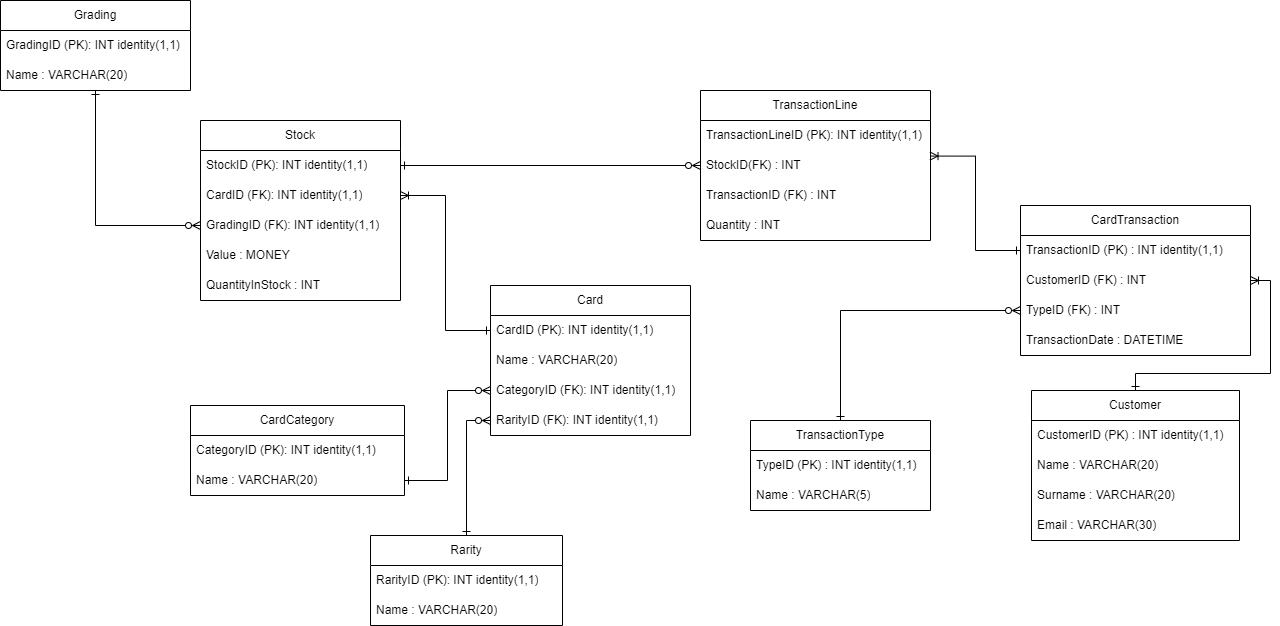

The diagram above was exported from draw.io. Its source (the exported page's mxGraphModel, read from the mxfile embedded in the PNG):
<mxGraphModel dx="2528" dy="940" grid="1" gridSize="10" guides="1" tooltips="1" connect="1" arrows="1" fold="1" page="1" pageScale="1" pageWidth="827" pageHeight="1169" math="0" shadow="0">
  <root>
    <mxCell id="0" />
    <mxCell id="1" parent="0" />
    <mxCell id="f_3XTK5y-2Xs3n7eS-jz-1" value="CardCategory" style="swimlane;fontStyle=0;childLayout=stackLayout;horizontal=1;startSize=30;horizontalStack=0;resizeParent=1;resizeParentMax=0;resizeLast=0;collapsible=1;marginBottom=0;whiteSpace=wrap;html=1;" parent="1" vertex="1">
      <mxGeometry x="-260" y="810" width="214" height="90" as="geometry">
        <mxRectangle x="110" y="210" width="90" height="30" as="alternateBounds" />
      </mxGeometry>
    </mxCell>
    <mxCell id="f_3XTK5y-2Xs3n7eS-jz-2" value="CategoryID (PK): INT identity(1,1)" style="text;strokeColor=none;fillColor=none;align=left;verticalAlign=middle;spacingLeft=4;spacingRight=4;overflow=hidden;points=[[0,0.5],[1,0.5]];portConstraint=eastwest;rotatable=0;whiteSpace=wrap;html=1;" parent="f_3XTK5y-2Xs3n7eS-jz-1" vertex="1">
      <mxGeometry y="30" width="214" height="30" as="geometry" />
    </mxCell>
    <mxCell id="f_3XTK5y-2Xs3n7eS-jz-3" value="Name : VARCHAR(20)" style="text;strokeColor=none;fillColor=none;align=left;verticalAlign=middle;spacingLeft=4;spacingRight=4;overflow=hidden;points=[[0,0.5],[1,0.5]];portConstraint=eastwest;rotatable=0;whiteSpace=wrap;html=1;" parent="f_3XTK5y-2Xs3n7eS-jz-1" vertex="1">
      <mxGeometry y="60" width="214" height="30" as="geometry" />
    </mxCell>
    <mxCell id="f_3XTK5y-2Xs3n7eS-jz-4" value="Card" style="swimlane;fontStyle=0;childLayout=stackLayout;horizontal=1;startSize=30;horizontalStack=0;resizeParent=1;resizeParentMax=0;resizeLast=0;collapsible=1;marginBottom=0;whiteSpace=wrap;html=1;" parent="1" vertex="1">
      <mxGeometry x="40" y="690" width="200" height="150" as="geometry" />
    </mxCell>
    <mxCell id="f_3XTK5y-2Xs3n7eS-jz-5" value="CardID (PK): INT identity(1,1)" style="text;strokeColor=none;fillColor=none;align=left;verticalAlign=middle;spacingLeft=4;spacingRight=4;overflow=hidden;points=[[0,0.5],[1,0.5]];portConstraint=eastwest;rotatable=0;whiteSpace=wrap;html=1;" parent="f_3XTK5y-2Xs3n7eS-jz-4" vertex="1">
      <mxGeometry y="30" width="200" height="30" as="geometry" />
    </mxCell>
    <mxCell id="dv_HK2Egndt3iXCrnX_M-7" value="Name : VARCHAR(20)" style="text;strokeColor=none;fillColor=none;align=left;verticalAlign=middle;spacingLeft=4;spacingRight=4;overflow=hidden;points=[[0,0.5],[1,0.5]];portConstraint=eastwest;rotatable=0;whiteSpace=wrap;html=1;" parent="f_3XTK5y-2Xs3n7eS-jz-4" vertex="1">
      <mxGeometry y="60" width="200" height="30" as="geometry" />
    </mxCell>
    <mxCell id="f_3XTK5y-2Xs3n7eS-jz-9" value="CategoryID (FK): INT identity(1,1)" style="text;strokeColor=none;fillColor=none;align=left;verticalAlign=middle;spacingLeft=4;spacingRight=4;overflow=hidden;points=[[0,0.5],[1,0.5]];portConstraint=eastwest;rotatable=0;whiteSpace=wrap;html=1;" parent="f_3XTK5y-2Xs3n7eS-jz-4" vertex="1">
      <mxGeometry y="90" width="200" height="30" as="geometry" />
    </mxCell>
    <mxCell id="f_3XTK5y-2Xs3n7eS-jz-10" value="RarityID (FK): INT identity(1,1)" style="text;strokeColor=none;fillColor=none;align=left;verticalAlign=middle;spacingLeft=4;spacingRight=4;overflow=hidden;points=[[0,0.5],[1,0.5]];portConstraint=eastwest;rotatable=0;whiteSpace=wrap;html=1;" parent="f_3XTK5y-2Xs3n7eS-jz-4" vertex="1">
      <mxGeometry y="120" width="200" height="30" as="geometry" />
    </mxCell>
    <mxCell id="var9XP3FJtmVbBYQ8ZOx-7" style="edgeStyle=orthogonalEdgeStyle;rounded=0;orthogonalLoop=1;jettySize=auto;html=1;entryX=0;entryY=0.5;entryDx=0;entryDy=0;endArrow=ERzeroToMany;endFill=0;startArrow=ERone;startFill=0;" parent="1" source="f_3XTK5y-2Xs3n7eS-jz-13" target="var9XP3FJtmVbBYQ8ZOx-3" edge="1">
      <mxGeometry relative="1" as="geometry" />
    </mxCell>
    <mxCell id="f_3XTK5y-2Xs3n7eS-jz-13" value="Grading" style="swimlane;fontStyle=0;childLayout=stackLayout;horizontal=1;startSize=30;horizontalStack=0;resizeParent=1;resizeParentMax=0;resizeLast=0;collapsible=1;marginBottom=0;whiteSpace=wrap;html=1;" parent="1" vertex="1">
      <mxGeometry x="-450" y="405" width="190" height="90" as="geometry" />
    </mxCell>
    <mxCell id="f_3XTK5y-2Xs3n7eS-jz-14" value="GradingID (PK): INT identity(1,1)" style="text;strokeColor=none;fillColor=none;align=left;verticalAlign=middle;spacingLeft=4;spacingRight=4;overflow=hidden;points=[[0,0.5],[1,0.5]];portConstraint=eastwest;rotatable=0;whiteSpace=wrap;html=1;" parent="f_3XTK5y-2Xs3n7eS-jz-13" vertex="1">
      <mxGeometry y="30" width="190" height="30" as="geometry" />
    </mxCell>
    <mxCell id="f_3XTK5y-2Xs3n7eS-jz-15" value="Name : VARCHAR(20)" style="text;strokeColor=none;fillColor=none;align=left;verticalAlign=middle;spacingLeft=4;spacingRight=4;overflow=hidden;points=[[0,0.5],[1,0.5]];portConstraint=eastwest;rotatable=0;whiteSpace=wrap;html=1;" parent="f_3XTK5y-2Xs3n7eS-jz-13" vertex="1">
      <mxGeometry y="60" width="190" height="30" as="geometry" />
    </mxCell>
    <mxCell id="f_3XTK5y-2Xs3n7eS-jz-16" value="CardTransaction" style="swimlane;fontStyle=0;childLayout=stackLayout;horizontal=1;startSize=30;horizontalStack=0;resizeParent=1;resizeParentMax=0;resizeLast=0;collapsible=1;marginBottom=0;whiteSpace=wrap;html=1;" parent="1" vertex="1">
      <mxGeometry x="570" y="610" width="230" height="150" as="geometry" />
    </mxCell>
    <mxCell id="f_3XTK5y-2Xs3n7eS-jz-17" value="TransactionID (PK) : INT identity(1,1)" style="text;strokeColor=none;fillColor=none;align=left;verticalAlign=middle;spacingLeft=4;spacingRight=4;overflow=hidden;points=[[0,0.5],[1,0.5]];portConstraint=eastwest;rotatable=0;whiteSpace=wrap;html=1;" parent="f_3XTK5y-2Xs3n7eS-jz-16" vertex="1">
      <mxGeometry y="30" width="230" height="30" as="geometry" />
    </mxCell>
    <mxCell id="f_3XTK5y-2Xs3n7eS-jz-18" value="CustomerID (FK) : INT" style="text;strokeColor=none;fillColor=none;align=left;verticalAlign=middle;spacingLeft=4;spacingRight=4;overflow=hidden;points=[[0,0.5],[1,0.5]];portConstraint=eastwest;rotatable=0;whiteSpace=wrap;html=1;" parent="f_3XTK5y-2Xs3n7eS-jz-16" vertex="1">
      <mxGeometry y="60" width="230" height="30" as="geometry" />
    </mxCell>
    <mxCell id="f_3XTK5y-2Xs3n7eS-jz-20" value="TypeID (FK) : INT" style="text;strokeColor=none;fillColor=none;align=left;verticalAlign=middle;spacingLeft=4;spacingRight=4;overflow=hidden;points=[[0,0.5],[1,0.5]];portConstraint=eastwest;rotatable=0;whiteSpace=wrap;html=1;" parent="f_3XTK5y-2Xs3n7eS-jz-16" vertex="1">
      <mxGeometry y="90" width="230" height="30" as="geometry" />
    </mxCell>
    <mxCell id="f_3XTK5y-2Xs3n7eS-jz-21" value="TransactionDate : DATETIME" style="text;strokeColor=none;fillColor=none;align=left;verticalAlign=middle;spacingLeft=4;spacingRight=4;overflow=hidden;points=[[0,0.5],[1,0.5]];portConstraint=eastwest;rotatable=0;whiteSpace=wrap;html=1;" parent="f_3XTK5y-2Xs3n7eS-jz-16" vertex="1">
      <mxGeometry y="120" width="230" height="30" as="geometry" />
    </mxCell>
    <mxCell id="var9XP3FJtmVbBYQ8ZOx-9" style="edgeStyle=orthogonalEdgeStyle;rounded=0;orthogonalLoop=1;jettySize=auto;html=1;endArrow=ERzeroToMany;endFill=0;startArrow=ERone;startFill=0;" parent="1" source="f_3XTK5y-2Xs3n7eS-jz-22" target="f_3XTK5y-2Xs3n7eS-jz-10" edge="1">
      <mxGeometry relative="1" as="geometry" />
    </mxCell>
    <mxCell id="f_3XTK5y-2Xs3n7eS-jz-22" value="Rarity" style="swimlane;fontStyle=0;childLayout=stackLayout;horizontal=1;startSize=30;horizontalStack=0;resizeParent=1;resizeParentMax=0;resizeLast=0;collapsible=1;marginBottom=0;whiteSpace=wrap;html=1;" parent="1" vertex="1">
      <mxGeometry x="-80" y="940" width="192" height="90" as="geometry" />
    </mxCell>
    <mxCell id="f_3XTK5y-2Xs3n7eS-jz-23" value="RarityID (PK): INT identity(1,1)" style="text;strokeColor=none;fillColor=none;align=left;verticalAlign=middle;spacingLeft=4;spacingRight=4;overflow=hidden;points=[[0,0.5],[1,0.5]];portConstraint=eastwest;rotatable=0;whiteSpace=wrap;html=1;" parent="f_3XTK5y-2Xs3n7eS-jz-22" vertex="1">
      <mxGeometry y="30" width="192" height="30" as="geometry" />
    </mxCell>
    <mxCell id="f_3XTK5y-2Xs3n7eS-jz-24" value="Name : VARCHAR(20)" style="text;strokeColor=none;fillColor=none;align=left;verticalAlign=middle;spacingLeft=4;spacingRight=4;overflow=hidden;points=[[0,0.5],[1,0.5]];portConstraint=eastwest;rotatable=0;whiteSpace=wrap;html=1;" parent="f_3XTK5y-2Xs3n7eS-jz-22" vertex="1">
      <mxGeometry y="60" width="192" height="30" as="geometry" />
    </mxCell>
    <mxCell id="f_3XTK5y-2Xs3n7eS-jz-27" value="Customer" style="swimlane;fontStyle=0;childLayout=stackLayout;horizontal=1;startSize=30;horizontalStack=0;resizeParent=1;resizeParentMax=0;resizeLast=0;collapsible=1;marginBottom=0;whiteSpace=wrap;html=1;" parent="1" vertex="1">
      <mxGeometry x="581" y="795" width="208" height="150" as="geometry" />
    </mxCell>
    <mxCell id="f_3XTK5y-2Xs3n7eS-jz-28" value="CustomerID (PK) : INT identity(1,1)" style="text;strokeColor=none;fillColor=none;align=left;verticalAlign=middle;spacingLeft=4;spacingRight=4;overflow=hidden;points=[[0,0.5],[1,0.5]];portConstraint=eastwest;rotatable=0;whiteSpace=wrap;html=1;" parent="f_3XTK5y-2Xs3n7eS-jz-27" vertex="1">
      <mxGeometry y="30" width="208" height="30" as="geometry" />
    </mxCell>
    <mxCell id="f_3XTK5y-2Xs3n7eS-jz-29" value="Name : VARCHAR(20)" style="text;strokeColor=none;fillColor=none;align=left;verticalAlign=middle;spacingLeft=4;spacingRight=4;overflow=hidden;points=[[0,0.5],[1,0.5]];portConstraint=eastwest;rotatable=0;whiteSpace=wrap;html=1;" parent="f_3XTK5y-2Xs3n7eS-jz-27" vertex="1">
      <mxGeometry y="60" width="208" height="30" as="geometry" />
    </mxCell>
    <mxCell id="f_3XTK5y-2Xs3n7eS-jz-30" value="Surname : VARCHAR(20)" style="text;strokeColor=none;fillColor=none;align=left;verticalAlign=middle;spacingLeft=4;spacingRight=4;overflow=hidden;points=[[0,0.5],[1,0.5]];portConstraint=eastwest;rotatable=0;whiteSpace=wrap;html=1;" parent="f_3XTK5y-2Xs3n7eS-jz-27" vertex="1">
      <mxGeometry y="90" width="208" height="30" as="geometry" />
    </mxCell>
    <mxCell id="f_3XTK5y-2Xs3n7eS-jz-31" value="Email : VARCHAR(30)" style="text;strokeColor=none;fillColor=none;align=left;verticalAlign=middle;spacingLeft=4;spacingRight=4;overflow=hidden;points=[[0,0.5],[1,0.5]];portConstraint=eastwest;rotatable=0;whiteSpace=wrap;html=1;" parent="f_3XTK5y-2Xs3n7eS-jz-27" vertex="1">
      <mxGeometry y="120" width="208" height="30" as="geometry" />
    </mxCell>
    <mxCell id="f_3XTK5y-2Xs3n7eS-jz-32" style="edgeStyle=orthogonalEdgeStyle;rounded=0;orthogonalLoop=1;jettySize=auto;html=1;endArrow=ERone;endFill=0;startArrow=ERoneToMany;startFill=0;exitX=1;exitY=0.5;exitDx=0;exitDy=0;" parent="1" source="f_3XTK5y-2Xs3n7eS-jz-18" target="f_3XTK5y-2Xs3n7eS-jz-27" edge="1">
      <mxGeometry relative="1" as="geometry">
        <Array as="points">
          <mxPoint x="820" y="685" />
          <mxPoint x="820" y="778" />
          <mxPoint x="685" y="778" />
        </Array>
      </mxGeometry>
    </mxCell>
    <mxCell id="f_3XTK5y-2Xs3n7eS-jz-33" style="edgeStyle=orthogonalEdgeStyle;rounded=0;orthogonalLoop=1;jettySize=auto;html=1;entryX=0;entryY=0.5;entryDx=0;entryDy=0;endArrow=ERzeroToMany;endFill=0;startArrow=ERone;startFill=0;" parent="1" source="f_3XTK5y-2Xs3n7eS-jz-34" target="f_3XTK5y-2Xs3n7eS-jz-20" edge="1">
      <mxGeometry relative="1" as="geometry" />
    </mxCell>
    <mxCell id="f_3XTK5y-2Xs3n7eS-jz-34" value="TransactionType" style="swimlane;fontStyle=0;childLayout=stackLayout;horizontal=1;startSize=30;horizontalStack=0;resizeParent=1;resizeParentMax=0;resizeLast=0;collapsible=1;marginBottom=0;whiteSpace=wrap;html=1;" parent="1" vertex="1">
      <mxGeometry x="300" y="825" width="180" height="90" as="geometry" />
    </mxCell>
    <mxCell id="f_3XTK5y-2Xs3n7eS-jz-35" value="TypeID (PK) : INT identity(1,1)" style="text;strokeColor=none;fillColor=none;align=left;verticalAlign=middle;spacingLeft=4;spacingRight=4;overflow=hidden;points=[[0,0.5],[1,0.5]];portConstraint=eastwest;rotatable=0;whiteSpace=wrap;html=1;" parent="f_3XTK5y-2Xs3n7eS-jz-34" vertex="1">
      <mxGeometry y="30" width="180" height="30" as="geometry" />
    </mxCell>
    <mxCell id="f_3XTK5y-2Xs3n7eS-jz-36" value="Name : VARCHAR(5)" style="text;strokeColor=none;fillColor=none;align=left;verticalAlign=middle;spacingLeft=4;spacingRight=4;overflow=hidden;points=[[0,0.5],[1,0.5]];portConstraint=eastwest;rotatable=0;whiteSpace=wrap;html=1;" parent="f_3XTK5y-2Xs3n7eS-jz-34" vertex="1">
      <mxGeometry y="60" width="180" height="30" as="geometry" />
    </mxCell>
    <mxCell id="f_3XTK5y-2Xs3n7eS-jz-37" value="TransactionLine" style="swimlane;fontStyle=0;childLayout=stackLayout;horizontal=1;startSize=30;horizontalStack=0;resizeParent=1;resizeParentMax=0;resizeLast=0;collapsible=1;marginBottom=0;whiteSpace=wrap;html=1;" parent="1" vertex="1">
      <mxGeometry x="250" y="495" width="230" height="150" as="geometry" />
    </mxCell>
    <mxCell id="f_3XTK5y-2Xs3n7eS-jz-38" value="TransactionLineID (PK): INT identity(1,1)" style="text;strokeColor=none;fillColor=none;align=left;verticalAlign=middle;spacingLeft=4;spacingRight=4;overflow=hidden;points=[[0,0.5],[1,0.5]];portConstraint=eastwest;rotatable=0;whiteSpace=wrap;html=1;" parent="f_3XTK5y-2Xs3n7eS-jz-37" vertex="1">
      <mxGeometry y="30" width="230" height="30" as="geometry" />
    </mxCell>
    <mxCell id="f_3XTK5y-2Xs3n7eS-jz-39" value="StockID(FK) : INT" style="text;strokeColor=none;fillColor=none;align=left;verticalAlign=middle;spacingLeft=4;spacingRight=4;overflow=hidden;points=[[0,0.5],[1,0.5]];portConstraint=eastwest;rotatable=0;whiteSpace=wrap;html=1;" parent="f_3XTK5y-2Xs3n7eS-jz-37" vertex="1">
      <mxGeometry y="60" width="230" height="30" as="geometry" />
    </mxCell>
    <mxCell id="f_3XTK5y-2Xs3n7eS-jz-40" value="TransactionID (FK) : INT" style="text;strokeColor=none;fillColor=none;align=left;verticalAlign=middle;spacingLeft=4;spacingRight=4;overflow=hidden;points=[[0,0.5],[1,0.5]];portConstraint=eastwest;rotatable=0;whiteSpace=wrap;html=1;" parent="f_3XTK5y-2Xs3n7eS-jz-37" vertex="1">
      <mxGeometry y="90" width="230" height="30" as="geometry" />
    </mxCell>
    <mxCell id="f_3XTK5y-2Xs3n7eS-jz-41" value="Quantity : INT" style="text;strokeColor=none;fillColor=none;align=left;verticalAlign=middle;spacingLeft=4;spacingRight=4;overflow=hidden;points=[[0,0.5],[1,0.5]];portConstraint=eastwest;rotatable=0;whiteSpace=wrap;html=1;" parent="f_3XTK5y-2Xs3n7eS-jz-37" vertex="1">
      <mxGeometry y="120" width="230" height="30" as="geometry" />
    </mxCell>
    <mxCell id="f_3XTK5y-2Xs3n7eS-jz-42" style="edgeStyle=orthogonalEdgeStyle;rounded=0;orthogonalLoop=1;jettySize=auto;html=1;endArrow=ERzeroToMany;endFill=0;startArrow=ERone;startFill=0;" parent="1" source="var9XP3FJtmVbBYQ8ZOx-2" target="f_3XTK5y-2Xs3n7eS-jz-39" edge="1">
      <mxGeometry relative="1" as="geometry" />
    </mxCell>
    <mxCell id="f_3XTK5y-2Xs3n7eS-jz-43" style="edgeStyle=orthogonalEdgeStyle;rounded=0;orthogonalLoop=1;jettySize=auto;html=1;exitX=0;exitY=0.5;exitDx=0;exitDy=0;entryX=0.998;entryY=0.186;entryDx=0;entryDy=0;entryPerimeter=0;startArrow=ERone;startFill=0;endArrow=ERoneToMany;endFill=0;" parent="1" source="f_3XTK5y-2Xs3n7eS-jz-17" target="f_3XTK5y-2Xs3n7eS-jz-39" edge="1">
      <mxGeometry relative="1" as="geometry" />
    </mxCell>
    <mxCell id="var9XP3FJtmVbBYQ8ZOx-1" value="Stock" style="swimlane;fontStyle=0;childLayout=stackLayout;horizontal=1;startSize=30;horizontalStack=0;resizeParent=1;resizeParentMax=0;resizeLast=0;collapsible=1;marginBottom=0;whiteSpace=wrap;html=1;" parent="1" vertex="1">
      <mxGeometry x="-250" y="525" width="200" height="180" as="geometry" />
    </mxCell>
    <mxCell id="var9XP3FJtmVbBYQ8ZOx-2" value="StockID (PK): INT identity(1,1)" style="text;strokeColor=none;fillColor=none;align=left;verticalAlign=middle;spacingLeft=4;spacingRight=4;overflow=hidden;points=[[0,0.5],[1,0.5]];portConstraint=eastwest;rotatable=0;whiteSpace=wrap;html=1;" parent="var9XP3FJtmVbBYQ8ZOx-1" vertex="1">
      <mxGeometry y="30" width="200" height="30" as="geometry" />
    </mxCell>
    <mxCell id="var9XP3FJtmVbBYQ8ZOx-11" value="CardID (FK): INT identity(1,1)" style="text;strokeColor=none;fillColor=none;align=left;verticalAlign=middle;spacingLeft=4;spacingRight=4;overflow=hidden;points=[[0,0.5],[1,0.5]];portConstraint=eastwest;rotatable=0;whiteSpace=wrap;html=1;" parent="var9XP3FJtmVbBYQ8ZOx-1" vertex="1">
      <mxGeometry y="60" width="200" height="30" as="geometry" />
    </mxCell>
    <mxCell id="var9XP3FJtmVbBYQ8ZOx-3" value="GradingID (FK): INT identity(1,1)" style="text;strokeColor=none;fillColor=none;align=left;verticalAlign=middle;spacingLeft=4;spacingRight=4;overflow=hidden;points=[[0,0.5],[1,0.5]];portConstraint=eastwest;rotatable=0;whiteSpace=wrap;html=1;" parent="var9XP3FJtmVbBYQ8ZOx-1" vertex="1">
      <mxGeometry y="90" width="200" height="30" as="geometry" />
    </mxCell>
    <mxCell id="var9XP3FJtmVbBYQ8ZOx-6" value="Value : MONEY" style="text;strokeColor=none;fillColor=none;align=left;verticalAlign=middle;spacingLeft=4;spacingRight=4;overflow=hidden;points=[[0,0.5],[1,0.5]];portConstraint=eastwest;rotatable=0;whiteSpace=wrap;html=1;" parent="var9XP3FJtmVbBYQ8ZOx-1" vertex="1">
      <mxGeometry y="120" width="200" height="30" as="geometry" />
    </mxCell>
    <mxCell id="var9XP3FJtmVbBYQ8ZOx-4" value="QuantityInStock : INT" style="text;strokeColor=none;fillColor=none;align=left;verticalAlign=middle;spacingLeft=4;spacingRight=4;overflow=hidden;points=[[0,0.5],[1,0.5]];portConstraint=eastwest;rotatable=0;whiteSpace=wrap;html=1;" parent="var9XP3FJtmVbBYQ8ZOx-1" vertex="1">
      <mxGeometry y="150" width="200" height="30" as="geometry" />
    </mxCell>
    <mxCell id="var9XP3FJtmVbBYQ8ZOx-12" style="edgeStyle=orthogonalEdgeStyle;rounded=0;orthogonalLoop=1;jettySize=auto;html=1;entryX=1;entryY=0.5;entryDx=0;entryDy=0;endArrow=ERoneToMany;endFill=0;startArrow=ERone;startFill=0;" parent="1" source="f_3XTK5y-2Xs3n7eS-jz-5" target="var9XP3FJtmVbBYQ8ZOx-11" edge="1">
      <mxGeometry relative="1" as="geometry" />
    </mxCell>
    <mxCell id="var9XP3FJtmVbBYQ8ZOx-14" style="edgeStyle=orthogonalEdgeStyle;rounded=0;orthogonalLoop=1;jettySize=auto;html=1;entryX=0;entryY=0.5;entryDx=0;entryDy=0;endArrow=ERzeroToMany;endFill=0;startArrow=ERone;startFill=0;" parent="1" source="f_3XTK5y-2Xs3n7eS-jz-3" target="f_3XTK5y-2Xs3n7eS-jz-9" edge="1">
      <mxGeometry relative="1" as="geometry" />
    </mxCell>
  </root>
</mxGraphModel>